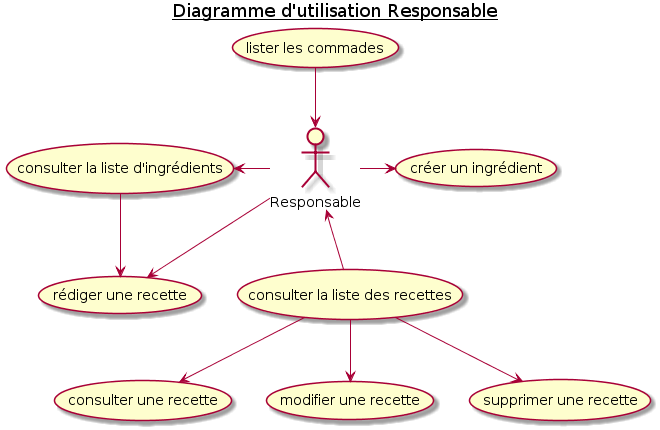

The diagram above was rendered by PlantUML. Its source (embedded in the PNG):
@startuml  2_Responsable_UseCaseDiagram

title <u>Diagramme d'utilisation Responsable</u>

actor Responsable as RESP

    (lister les commades) AS LIST_CMD

    (rédiger une recette) AS CREATE_RECIPE
    (consulter la liste des recettes) AS LIST_RECIPE
    (consulter une recette) AS SHOW_RECIPE
    (modifier une recette) AS MODIFY_RECIPE
    (supprimer une recette) AS DEL_RECIPE

    (créer un ingrédient) AS CREATE_ITEM
    (consulter la liste d'ingrédients) AS LIST_ITEM

RESP <-u- LIST_CMD

RESP --> CREATE_RECIPE
RESP <-- LIST_RECIPE
LIST_RECIPE --> MODIFY_RECIPE
LIST_RECIPE --> SHOW_RECIPE
LIST_RECIPE --> DEL_RECIPE

RESP -r-> CREATE_ITEM
RESP -l-> LIST_ITEM
LIST_ITEM --> CREATE_RECIPE

@enduml